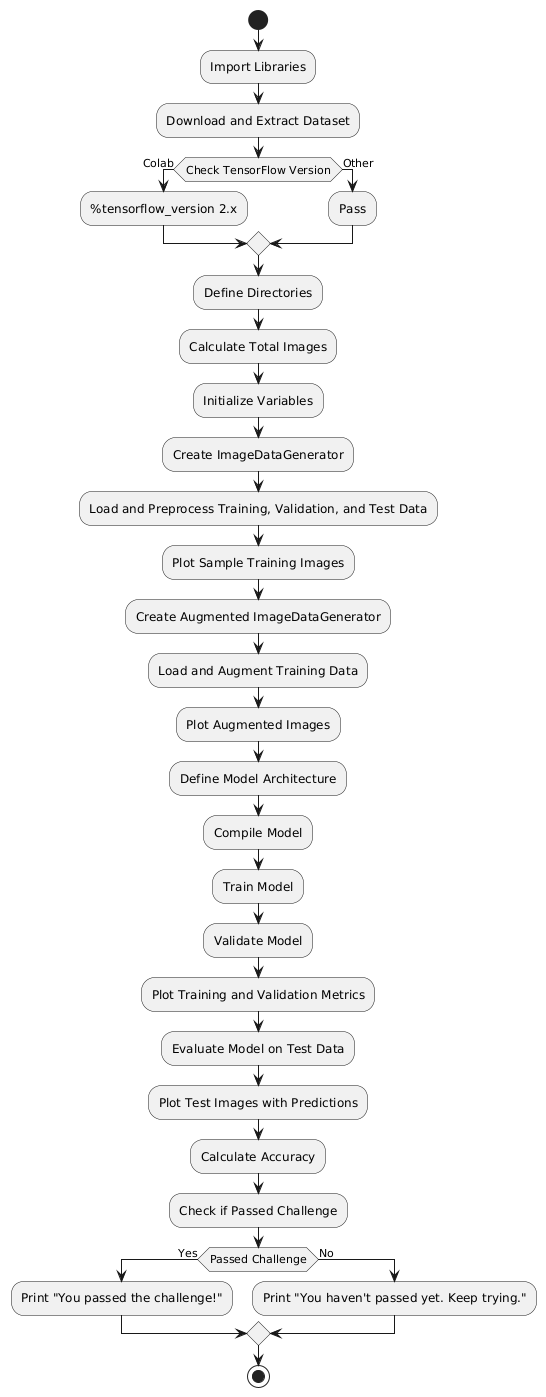

The diagram above was rendered by PlantUML. Its source (embedded in the PNG):
@startuml
start

:Import Libraries;
:Download and Extract Dataset;

if (Check TensorFlow Version) then (Colab)
  :%tensorflow_version 2.x;
else (Other)
  :Pass;
endif

:Define Directories;
:Calculate Total Images;

:Initialize Variables;

:Create ImageDataGenerator;
:Load and Preprocess Training, Validation, and Test Data;

:Plot Sample Training Images;

:Create Augmented ImageDataGenerator;
:Load and Augment Training Data;
:Plot Augmented Images;

:Define Model Architecture;

:Compile Model;

:Train Model;
:Validate Model;

:Plot Training and Validation Metrics;

:Evaluate Model on Test Data;

:Plot Test Images with Predictions;

:Calculate Accuracy;
:Check if Passed Challenge;

if (Passed Challenge) then (Yes)
  :Print "You passed the challenge!";
else (No)
  :Print "You haven't passed yet. Keep trying.";
endif

stop
@enduml